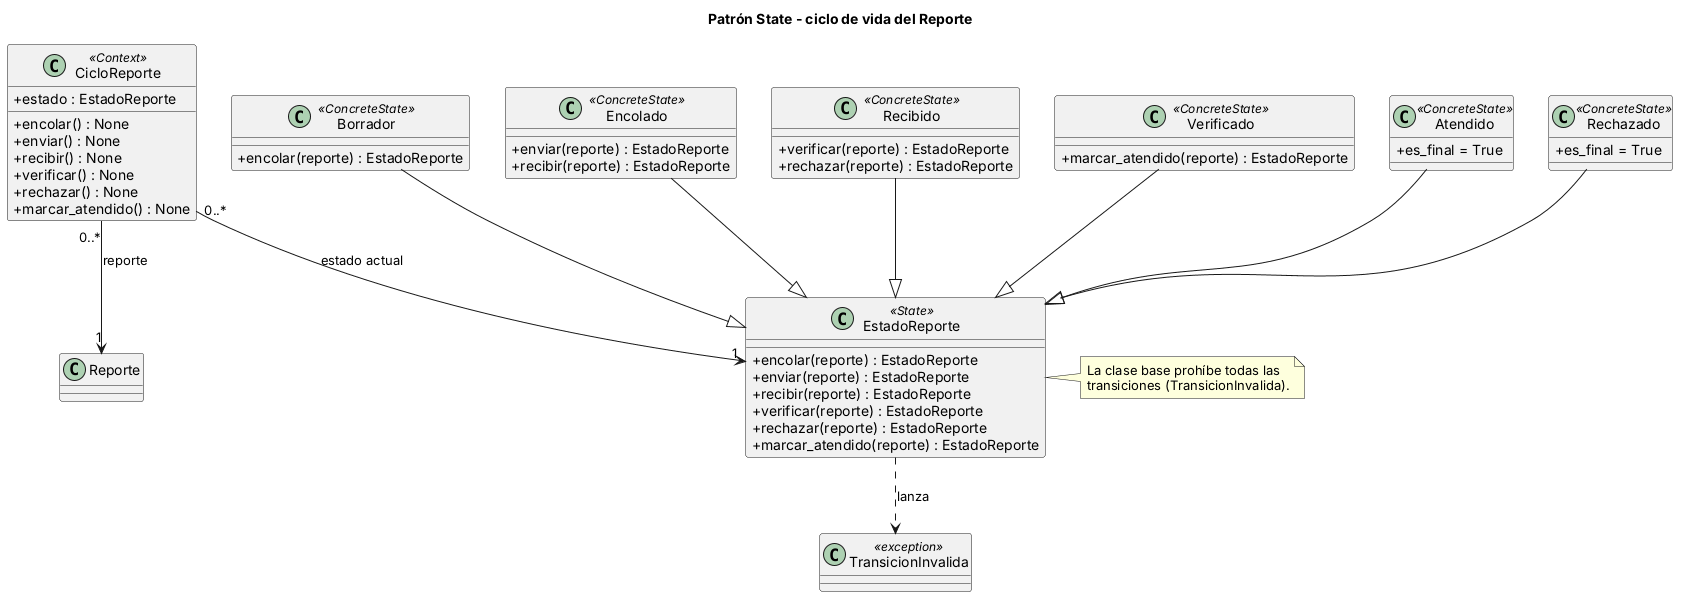

The diagram above was rendered by PlantUML. Its source (embedded in the PNG):
@startuml
title Patrón State - ciclo de vida del Reporte

skinparam classAttributeIconSize 0

class CicloReporte <<Context>> {
  + estado : EstadoReporte
  + encolar() : None
  + enviar() : None
  + recibir() : None
  + verificar() : None
  + rechazar() : None
  + marcar_atendido() : None
}

class EstadoReporte <<State>> {
  + encolar(reporte) : EstadoReporte
  + enviar(reporte) : EstadoReporte
  + recibir(reporte) : EstadoReporte
  + verificar(reporte) : EstadoReporte
  + rechazar(reporte) : EstadoReporte
  + marcar_atendido(reporte) : EstadoReporte
}
note right of EstadoReporte
  La clase base prohíbe todas las
  transiciones (TransicionInvalida).
end note

class Borrador <<ConcreteState>> {
  + encolar(reporte) : EstadoReporte
}
class Encolado <<ConcreteState>> {
  + enviar(reporte) : EstadoReporte
  + recibir(reporte) : EstadoReporte
}
class Recibido <<ConcreteState>> {
  + verificar(reporte) : EstadoReporte
  + rechazar(reporte) : EstadoReporte
}
class Verificado <<ConcreteState>> {
  + marcar_atendido(reporte) : EstadoReporte
}
class Atendido <<ConcreteState>> {
  + es_final = True
}
class Rechazado <<ConcreteState>> {
  + es_final = True
}
class Reporte
class TransicionInvalida <<exception>>

CicloReporte "0..*" --> "1" EstadoReporte : estado actual
CicloReporte "0..*" --> "1" Reporte : reporte
Borrador --|> EstadoReporte
Encolado --|> EstadoReporte
Recibido --|> EstadoReporte
Verificado --|> EstadoReporte
Atendido --|> EstadoReporte
Rechazado --|> EstadoReporte
EstadoReporte ..> TransicionInvalida : lanza
@enduml